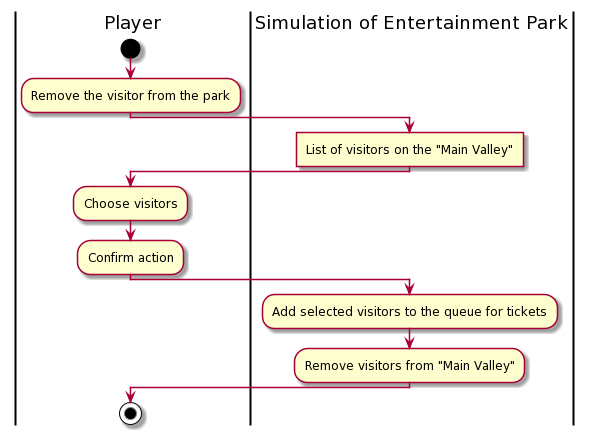

The diagram above was rendered by PlantUML. Its source (embedded in the PNG):
@startuml
skinparam ConditionEndStyle hline
|Player|
start
:Remove the visitor from the park;
|Simulation of Entertainment Park|
:List of visitors on the "Main Valley"]
|Player|
:Choose visitors;
:Confirm action;
|Simulation of Entertainment Park|
:Add selected visitors to the queue for tickets;
:Remove visitors from "Main Valley";
|Player|
stop
@enduml